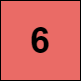

The diagram above was exported from draw.io. Its source (the exported page's mxGraphModel, read from the mxfile embedded in the PNG):
<mxGraphModel dx="1674" dy="707" grid="1" gridSize="10" guides="1" tooltips="1" connect="1" arrows="1" fold="1" page="1" pageScale="1" pageWidth="827" pageHeight="1169" math="0" shadow="0">
  <root>
    <mxCell id="0" />
    <mxCell id="1" parent="0" />
    <mxCell id="jzSLJYdIRzI6l-UXSlPc-1" value="" style="whiteSpace=wrap;html=1;aspect=fixed;fillColor=#EA6B66;" vertex="1" parent="1">
      <mxGeometry x="370" y="350" width="80" height="80" as="geometry" />
    </mxCell>
    <mxCell id="jzSLJYdIRzI6l-UXSlPc-2" value="&lt;span style=&quot;font-size: 36px;&quot;&gt;&lt;b&gt;6&lt;/b&gt;&lt;/span&gt;" style="text;html=1;strokeColor=none;fillColor=none;align=center;verticalAlign=middle;whiteSpace=wrap;rounded=0;" vertex="1" parent="1">
      <mxGeometry x="380" y="375" width="60" height="30" as="geometry" />
    </mxCell>
  </root>
</mxGraphModel>